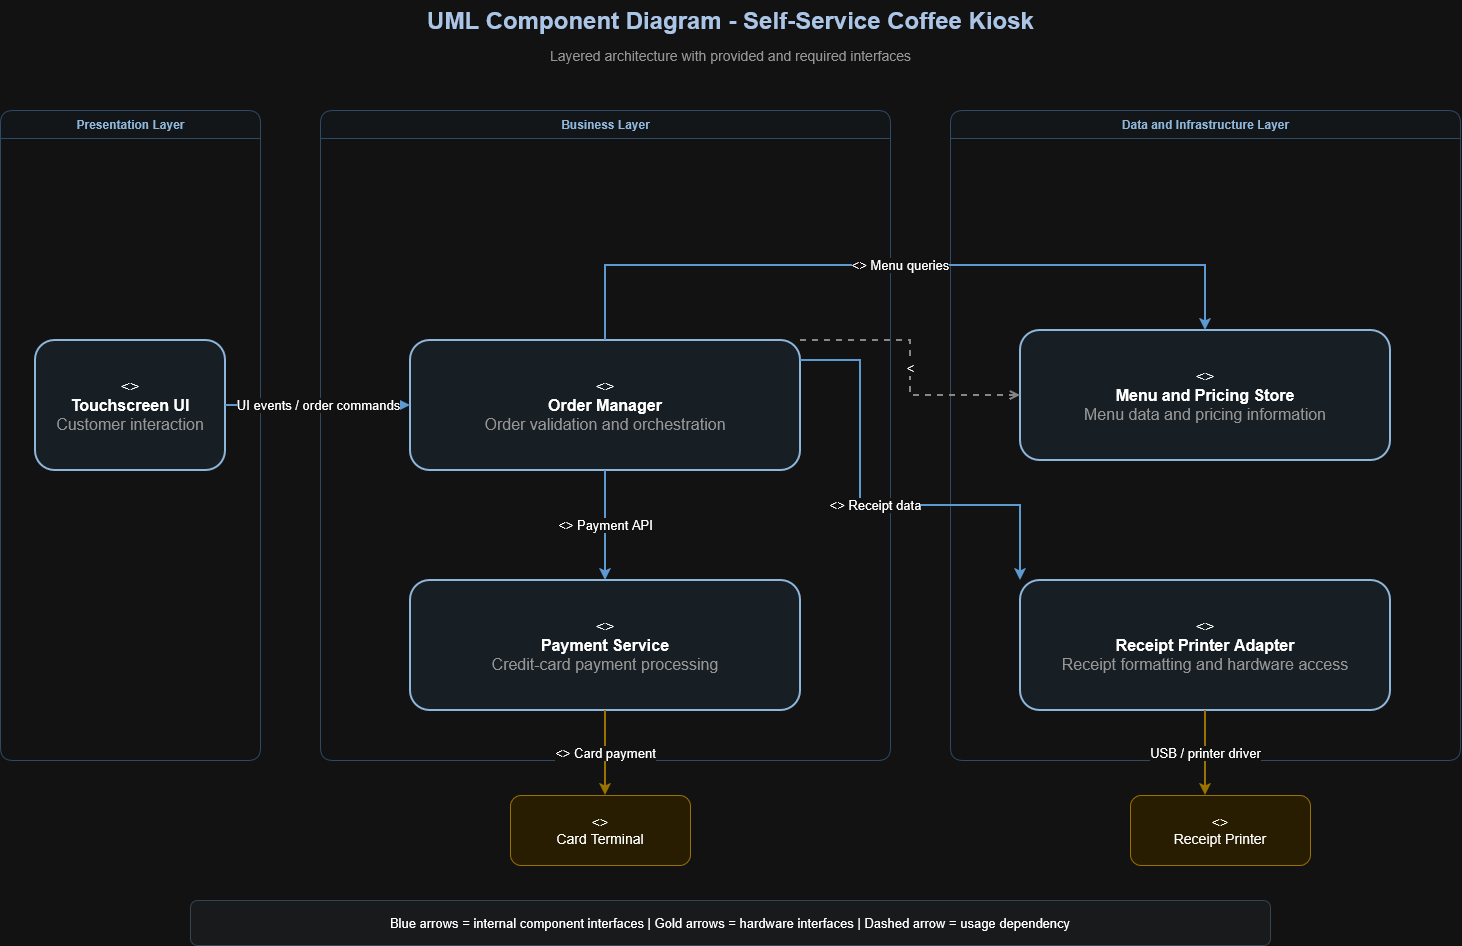

The diagram above was exported from draw.io. Its source (the exported page's mxGraphModel, read from the mxfile embedded in the PNG):
<mxGraphModel dx="1635" dy="971" grid="1" gridSize="10" guides="1" tooltips="1" connect="1" arrows="1" fold="1" page="1" pageScale="1" pageWidth="1600" pageHeight="1000" math="0" shadow="0">
  <root>
    <mxCell id="0" />
    <mxCell id="1" parent="0" />
    <mxCell id="title" parent="1" style="text;html=1;strokeColor=none;fillColor=none;fontSize=24;fontStyle=1;fontColor=#17365D;align=center;verticalAlign=middle;" value="UML Component Diagram - Self-Service Coffee Kiosk" vertex="1">
      <mxGeometry height="40" width="740" x="430" y="30" as="geometry" />
    </mxCell>
    <mxCell id="subtitle" parent="1" style="text;html=1;strokeColor=none;fillColor=none;fontSize=14;fontColor=#666666;align=center;verticalAlign=middle;" value="Layered architecture with provided and required interfaces" vertex="1">
      <mxGeometry height="30" width="740" x="430" y="70" as="geometry" />
    </mxCell>
    <mxCell id="presentationLayer" parent="1" style="swimlane;html=1;rounded=1;horizontal=1;startSize=28;fillColor=#F7FBFF;strokeColor=#A7C7E7;fontStyle=1;fontColor=#1F4E79;" value="Presentation Layer" vertex="1">
      <mxGeometry height="650" width="260" x="70" y="140" as="geometry" />
    </mxCell>
    <mxCell id="ui" parent="presentationLayer" style="rounded=1;whiteSpace=wrap;html=1;fillColor=#EAF2F8;strokeColor=#1F4E79;strokeWidth=2;fontSize=16;align=center;verticalAlign=middle;" value="&lt;&lt;component&gt;&gt;&lt;br&gt;&lt;b&gt;Touchscreen UI&lt;/b&gt;&lt;br&gt;&lt;font color=&quot;#666666&quot;&gt;Customer interaction&lt;/font&gt;" vertex="1">
      <mxGeometry height="130" width="190" x="35" y="230" as="geometry" />
    </mxCell>
    <mxCell id="businessLayer" parent="1" style="swimlane;html=1;rounded=1;horizontal=1;startSize=28;fillColor=#F7FBFF;strokeColor=#A7C7E7;fontStyle=1;fontColor=#1F4E79;" value="Business Layer" vertex="1">
      <mxGeometry height="650" width="570" x="390" y="140" as="geometry" />
    </mxCell>
    <mxCell id="order" parent="businessLayer" style="rounded=1;whiteSpace=wrap;html=1;fillColor=#EAF2F8;strokeColor=#1F4E79;strokeWidth=2;fontSize=16;align=center;verticalAlign=middle;" value="&lt;&lt;component&gt;&gt;&lt;br&gt;&lt;b&gt;Order Manager&lt;/b&gt;&lt;br&gt;&lt;font color=&quot;#666666&quot;&gt;Order validation and orchestration&lt;/font&gt;" vertex="1">
      <mxGeometry height="130" width="390" x="90" y="230" as="geometry" />
    </mxCell>
    <mxCell id="payment" parent="businessLayer" style="rounded=1;whiteSpace=wrap;html=1;fillColor=#EAF2F8;strokeColor=#1F4E79;strokeWidth=2;fontSize=16;align=center;verticalAlign=middle;" value="&lt;&lt;component&gt;&gt;&lt;br&gt;&lt;b&gt;Payment Service&lt;/b&gt;&lt;br&gt;&lt;font color=&quot;#666666&quot;&gt;Credit-card payment processing&lt;/font&gt;" vertex="1">
      <mxGeometry height="130" width="390" x="90" y="470" as="geometry" />
    </mxCell>
    <mxCell id="dataLayer" parent="1" style="swimlane;html=1;rounded=1;horizontal=1;startSize=28;fillColor=#F7FBFF;strokeColor=#A7C7E7;fontStyle=1;fontColor=#1F4E79;" value="Data and Infrastructure Layer" vertex="1">
      <mxGeometry height="650" width="510" x="1020" y="140" as="geometry" />
    </mxCell>
    <mxCell id="menu" parent="dataLayer" style="rounded=1;whiteSpace=wrap;html=1;fillColor=#EAF2F8;strokeColor=#1F4E79;strokeWidth=2;fontSize=16;align=center;verticalAlign=middle;" value="&lt;&lt;component&gt;&gt;&lt;br&gt;&lt;b&gt;Menu and Pricing Store&lt;/b&gt;&lt;br&gt;&lt;font color=&quot;#666666&quot;&gt;Menu data and pricing information&lt;/font&gt;" vertex="1">
      <mxGeometry height="130" width="370" x="70" y="220" as="geometry" />
    </mxCell>
    <mxCell id="printer" parent="dataLayer" style="rounded=1;whiteSpace=wrap;html=1;fillColor=#EAF2F8;strokeColor=#1F4E79;strokeWidth=2;fontSize=16;align=center;verticalAlign=middle;" value="&lt;&lt;component&gt;&gt;&lt;br&gt;&lt;b&gt;Receipt Printer Adapter&lt;/b&gt;&lt;br&gt;&lt;font color=&quot;#666666&quot;&gt;Receipt formatting and hardware access&lt;/font&gt;" vertex="1">
      <mxGeometry height="130" width="370" x="70" y="470" as="geometry" />
    </mxCell>
    <mxCell id="cardTerminal" parent="1" style="rounded=1;whiteSpace=wrap;html=1;fillColor=#FFF2CC;strokeColor=#BF9000;fontSize=14;align=center;verticalAlign=middle;" value="&lt;&lt;device&gt;&gt;&lt;br&gt;Card Terminal" vertex="1">
      <mxGeometry height="70" width="180" x="580" y="825" as="geometry" />
    </mxCell>
    <mxCell id="receiptPrinter" parent="1" style="rounded=1;whiteSpace=wrap;html=1;fillColor=#FFF2CC;strokeColor=#BF9000;fontSize=14;align=center;verticalAlign=middle;" value="&lt;&lt;device&gt;&gt;&lt;br&gt;Receipt Printer" vertex="1">
      <mxGeometry height="70" width="180" x="1200" y="825" as="geometry" />
    </mxCell>
    <mxCell id="e1" edge="1" parent="1" source="ui" style="edgeStyle=orthogonalEdgeStyle;rounded=0;orthogonalLoop=1;jettySize=auto;html=1;strokeColor=#2F75B5;strokeWidth=2;endArrow=classic;endFill=1;fontSize=13;labelBackgroundColor=#FFFFFF;" target="order" value="UI events / order commands">
      <mxGeometry relative="1" as="geometry" />
    </mxCell>
    <mxCell id="e2" edge="1" parent="1" source="order" style="edgeStyle=orthogonalEdgeStyle;rounded=0;orthogonalLoop=1;jettySize=auto;html=1;strokeColor=#2F75B5;strokeWidth=2;endArrow=classic;endFill=1;fontSize=13;labelBackgroundColor=#FFFFFF;" target="payment" value="&lt;&lt;required&gt;&gt; Payment API">
      <mxGeometry relative="1" as="geometry">
        <Array as="points">
          <mxPoint x="675" y="430" />
        </Array>
      </mxGeometry>
    </mxCell>
    <mxCell id="e3" edge="1" parent="1" source="order" style="edgeStyle=orthogonalEdgeStyle;rounded=0;orthogonalLoop=1;jettySize=auto;html=1;strokeColor=#2F75B5;strokeWidth=2;endArrow=classic;endFill=1;fontSize=13;labelBackgroundColor=#FFFFFF;" target="menu" value="&lt;&lt;required&gt;&gt; Menu queries">
      <mxGeometry relative="1" as="geometry">
        <Array as="points">
          <mxPoint x="900" y="295" />
          <mxPoint x="1040" y="295" />
        </Array>
      </mxGeometry>
    </mxCell>
    <mxCell id="e4" edge="1" parent="1" source="order" style="edgeStyle=orthogonalEdgeStyle;rounded=0;orthogonalLoop=1;jettySize=auto;html=1;strokeColor=#2F75B5;strokeWidth=2;endArrow=classic;endFill=1;fontSize=13;labelBackgroundColor=#FFFFFF;" target="printer" value="&lt;&lt;required&gt;&gt; Receipt data">
      <mxGeometry relative="1" as="geometry">
        <Array as="points">
          <mxPoint x="930" y="390" />
          <mxPoint x="930" y="535" />
          <mxPoint x="1090" y="535" />
        </Array>
      </mxGeometry>
    </mxCell>
    <mxCell id="e5" edge="1" parent="1" source="payment" style="edgeStyle=orthogonalEdgeStyle;rounded=0;orthogonalLoop=1;jettySize=auto;html=1;strokeColor=#BF9000;strokeWidth=2;endArrow=classic;endFill=1;fontSize=13;labelBackgroundColor=#FFFFFF;" target="cardTerminal" value="&lt;&lt;provided&gt;&gt; Card payment">
      <mxGeometry relative="1" as="geometry">
        <Array as="points">
          <mxPoint x="675" y="650" />
        </Array>
      </mxGeometry>
    </mxCell>
    <mxCell id="e6" edge="1" parent="1" source="printer" style="edgeStyle=orthogonalEdgeStyle;rounded=0;orthogonalLoop=1;jettySize=auto;html=1;strokeColor=#BF9000;strokeWidth=2;endArrow=classic;endFill=1;fontSize=13;labelBackgroundColor=#FFFFFF;" target="receiptPrinter" value="USB / printer driver">
      <mxGeometry relative="1" as="geometry">
        <Array as="points">
          <mxPoint x="1270" y="680" />
        </Array>
      </mxGeometry>
    </mxCell>
    <mxCell id="e7" edge="1" parent="1" source="order" style="edgeStyle=orthogonalEdgeStyle;rounded=0;orthogonalLoop=1;jettySize=auto;html=1;dashed=1;strokeColor=#777777;strokeWidth=2;endArrow=open;endFill=0;fontSize=13;labelBackgroundColor=#FFFFFF;" target="menu" value="&lt;&lt;use&gt;&gt; SQL repository interface">
      <mxGeometry relative="1" as="geometry">
        <Array as="points">
          <mxPoint x="900" y="370" />
          <mxPoint x="980" y="370" />
          <mxPoint x="980" y="330" />
        </Array>
      </mxGeometry>
    </mxCell>
    <mxCell id="legend" parent="1" style="rounded=1;whiteSpace=wrap;html=1;fillColor=#F4F6F7;strokeColor=#B7C9D6;fontSize=13;align=center;verticalAlign=middle;" value="Blue arrows = internal component interfaces | Gold arrows = hardware interfaces | Dashed arrow = usage dependency" vertex="1">
      <mxGeometry height="45" width="1080" x="260" y="930" as="geometry" />
    </mxCell>
  </root>
</mxGraphModel>